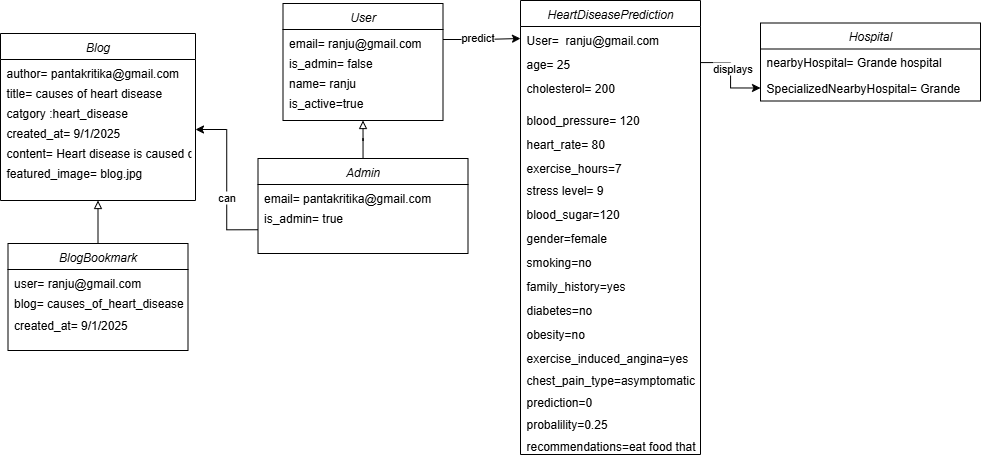

The diagram above was exported from draw.io. Its source (the exported page's mxGraphModel, read from the mxfile embedded in the PNG):
<mxGraphModel dx="1197" dy="671" grid="1" gridSize="10" guides="1" tooltips="1" connect="1" arrows="1" fold="1" page="1" pageScale="1" pageWidth="827" pageHeight="1169" math="0" shadow="0">
  <root>
    <mxCell id="0" />
    <mxCell id="1" parent="0" />
    <mxCell id="2" value="User" style="swimlane;fontStyle=2;align=center;verticalAlign=top;childLayout=stackLayout;horizontal=1;startSize=26;horizontalStack=0;resizeParent=1;resizeLast=0;collapsible=1;marginBottom=0;rounded=0;shadow=0;strokeWidth=1;" vertex="1" parent="1">
      <mxGeometry x="1672.5" y="1893" width="160" height="117" as="geometry">
        <mxRectangle x="230" y="140" width="160" height="26" as="alternateBounds" />
      </mxGeometry>
    </mxCell>
    <mxCell id="3" value="email= ranju@gmail.com" style="text;align=left;verticalAlign=top;spacingLeft=4;spacingRight=4;overflow=hidden;rotatable=0;points=[[0,0.5],[1,0.5]];portConstraint=eastwest;rounded=0;shadow=0;html=0;" vertex="1" parent="2">
      <mxGeometry y="26" width="160" height="20" as="geometry" />
    </mxCell>
    <mxCell id="4" value="is_admin= false" style="text;align=left;verticalAlign=top;spacingLeft=4;spacingRight=4;overflow=hidden;rotatable=0;points=[[0,0.5],[1,0.5]];portConstraint=eastwest;rounded=0;shadow=0;html=0;" vertex="1" parent="2">
      <mxGeometry y="46" width="160" height="20" as="geometry" />
    </mxCell>
    <mxCell id="5" value="name= ranju" style="text;align=left;verticalAlign=top;spacingLeft=4;spacingRight=4;overflow=hidden;rotatable=0;points=[[0,0.5],[1,0.5]];portConstraint=eastwest;rounded=0;shadow=0;html=0;" vertex="1" parent="2">
      <mxGeometry y="66" width="160" height="20" as="geometry" />
    </mxCell>
    <mxCell id="6" value="is_active=true" style="text;align=left;verticalAlign=top;spacingLeft=4;spacingRight=4;overflow=hidden;rotatable=0;points=[[0,0.5],[1,0.5]];portConstraint=eastwest;rounded=0;shadow=0;html=0;" vertex="1" parent="2">
      <mxGeometry y="86" width="160" height="20" as="geometry" />
    </mxCell>
    <mxCell id="7" style="edgeStyle=orthogonalEdgeStyle;rounded=0;orthogonalLoop=1;jettySize=auto;html=1;entryX=0.5;entryY=1;entryDx=0;entryDy=0;endArrow=block;endFill=0;" edge="1" source="8" target="35" parent="1">
      <mxGeometry relative="1" as="geometry" />
    </mxCell>
    <mxCell id="8" value="BlogBookmark" style="swimlane;fontStyle=2;align=center;verticalAlign=top;childLayout=stackLayout;horizontal=1;startSize=26;horizontalStack=0;resizeParent=1;resizeLast=0;collapsible=1;marginBottom=0;rounded=0;shadow=0;strokeWidth=1;" vertex="1" parent="1">
      <mxGeometry x="1397.5" y="2133" width="180" height="107" as="geometry">
        <mxRectangle x="230" y="140" width="160" height="26" as="alternateBounds" />
      </mxGeometry>
    </mxCell>
    <mxCell id="9" value="user= ranju@gmail.com" style="text;align=left;verticalAlign=top;spacingLeft=4;spacingRight=4;overflow=hidden;rotatable=0;points=[[0,0.5],[1,0.5]];portConstraint=eastwest;rounded=0;shadow=0;html=0;" vertex="1" parent="8">
      <mxGeometry y="26" width="180" height="20" as="geometry" />
    </mxCell>
    <mxCell id="10" value="blog= causes_of_heart_disease" style="text;align=left;verticalAlign=top;spacingLeft=4;spacingRight=4;overflow=hidden;rotatable=0;points=[[0,0.5],[1,0.5]];portConstraint=eastwest;rounded=0;shadow=0;html=0;" vertex="1" parent="8">
      <mxGeometry y="46" width="180" height="22" as="geometry" />
    </mxCell>
    <mxCell id="11" value="created_at= 9/1/2025" style="text;align=left;verticalAlign=top;spacingLeft=4;spacingRight=4;overflow=hidden;rotatable=0;points=[[0,0.5],[1,0.5]];portConstraint=eastwest;rounded=0;shadow=0;html=0;" vertex="1" parent="8">
      <mxGeometry y="68" width="180" height="22" as="geometry" />
    </mxCell>
    <mxCell id="12" value="HeartDiseasePrediction" style="swimlane;fontStyle=2;align=center;verticalAlign=top;childLayout=stackLayout;horizontal=1;startSize=26;horizontalStack=0;resizeParent=1;resizeLast=0;collapsible=1;marginBottom=0;rounded=0;shadow=0;strokeWidth=1;" vertex="1" parent="1">
      <mxGeometry x="1910" y="1890" width="180" height="454" as="geometry">
        <mxRectangle x="230" y="140" width="160" height="26" as="alternateBounds" />
      </mxGeometry>
    </mxCell>
    <mxCell id="13" value="User=  ranju@gmail.com" style="text;align=left;verticalAlign=top;spacingLeft=4;spacingRight=4;overflow=hidden;rotatable=0;points=[[0,0.5],[1,0.5]];portConstraint=eastwest;" vertex="1" parent="12">
      <mxGeometry y="26" width="180" height="24" as="geometry" />
    </mxCell>
    <mxCell id="14" value="age= 25" style="text;align=left;verticalAlign=top;spacingLeft=4;spacingRight=4;overflow=hidden;rotatable=0;points=[[0,0.5],[1,0.5]];portConstraint=eastwest;" vertex="1" parent="12">
      <mxGeometry y="50" width="180" height="24" as="geometry" />
    </mxCell>
    <mxCell id="15" value="cholesterol= 200" style="text;align=left;verticalAlign=top;spacingLeft=4;spacingRight=4;overflow=hidden;rotatable=0;points=[[0,0.5],[1,0.5]];portConstraint=eastwest;rounded=0;shadow=0;html=0;" vertex="1" parent="12">
      <mxGeometry y="74" width="180" height="32" as="geometry" />
    </mxCell>
    <mxCell id="16" value="blood_pressure= 120" style="text;align=left;verticalAlign=top;spacingLeft=4;spacingRight=4;overflow=hidden;rotatable=0;points=[[0,0.5],[1,0.5]];portConstraint=eastwest;" vertex="1" parent="12">
      <mxGeometry y="106" width="180" height="24" as="geometry" />
    </mxCell>
    <mxCell id="17" value="heart_rate= 80" style="text;align=left;verticalAlign=top;spacingLeft=4;spacingRight=4;overflow=hidden;rotatable=0;points=[[0,0.5],[1,0.5]];portConstraint=eastwest;" vertex="1" parent="12">
      <mxGeometry y="130" width="180" height="24" as="geometry" />
    </mxCell>
    <mxCell id="18" value="exercise_hours=7" style="text;align=left;verticalAlign=top;spacingLeft=4;spacingRight=4;overflow=hidden;rotatable=0;points=[[0,0.5],[1,0.5]];portConstraint=eastwest;rounded=0;shadow=0;html=0;" vertex="1" parent="12">
      <mxGeometry y="154" width="180" height="22" as="geometry" />
    </mxCell>
    <mxCell id="19" value="stress level= 9" style="text;align=left;verticalAlign=top;spacingLeft=4;spacingRight=4;overflow=hidden;rotatable=0;points=[[0,0.5],[1,0.5]];portConstraint=eastwest;" vertex="1" parent="12">
      <mxGeometry y="176" width="180" height="24" as="geometry" />
    </mxCell>
    <mxCell id="20" value="blood_sugar=120" style="text;align=left;verticalAlign=top;spacingLeft=4;spacingRight=4;overflow=hidden;rotatable=0;points=[[0,0.5],[1,0.5]];portConstraint=eastwest;" vertex="1" parent="12">
      <mxGeometry y="200" width="180" height="24" as="geometry" />
    </mxCell>
    <mxCell id="21" value="gender=female" style="text;align=left;verticalAlign=top;spacingLeft=4;spacingRight=4;overflow=hidden;rotatable=0;points=[[0,0.5],[1,0.5]];portConstraint=eastwest;" vertex="1" parent="12">
      <mxGeometry y="224" width="180" height="24" as="geometry" />
    </mxCell>
    <mxCell id="22" value="smoking=no" style="text;align=left;verticalAlign=top;spacingLeft=4;spacingRight=4;overflow=hidden;rotatable=0;points=[[0,0.5],[1,0.5]];portConstraint=eastwest;" vertex="1" parent="12">
      <mxGeometry y="248" width="180" height="24" as="geometry" />
    </mxCell>
    <mxCell id="23" value="family_history=yes" style="text;align=left;verticalAlign=top;spacingLeft=4;spacingRight=4;overflow=hidden;rotatable=0;points=[[0,0.5],[1,0.5]];portConstraint=eastwest;" vertex="1" parent="12">
      <mxGeometry y="272" width="180" height="24" as="geometry" />
    </mxCell>
    <mxCell id="24" value="diabetes=no" style="text;align=left;verticalAlign=top;spacingLeft=4;spacingRight=4;overflow=hidden;rotatable=0;points=[[0,0.5],[1,0.5]];portConstraint=eastwest;" vertex="1" parent="12">
      <mxGeometry y="296" width="180" height="24" as="geometry" />
    </mxCell>
    <mxCell id="25" value="obesity=no" style="text;align=left;verticalAlign=top;spacingLeft=4;spacingRight=4;overflow=hidden;rotatable=0;points=[[0,0.5],[1,0.5]];portConstraint=eastwest;" vertex="1" parent="12">
      <mxGeometry y="320" width="180" height="24" as="geometry" />
    </mxCell>
    <mxCell id="26" value="exercise_induced_angina=yes" style="text;align=left;verticalAlign=top;spacingLeft=4;spacingRight=4;overflow=hidden;rotatable=0;points=[[0,0.5],[1,0.5]];portConstraint=eastwest;rounded=0;shadow=0;html=0;" vertex="1" parent="12">
      <mxGeometry y="344" width="180" height="22" as="geometry" />
    </mxCell>
    <mxCell id="27" value="chest_pain_type=asymptomatic" style="text;align=left;verticalAlign=top;spacingLeft=4;spacingRight=4;overflow=hidden;rotatable=0;points=[[0,0.5],[1,0.5]];portConstraint=eastwest;rounded=0;shadow=0;html=0;" vertex="1" parent="12">
      <mxGeometry y="366" width="180" height="22" as="geometry" />
    </mxCell>
    <mxCell id="28" value="prediction=0" style="text;align=left;verticalAlign=top;spacingLeft=4;spacingRight=4;overflow=hidden;rotatable=0;points=[[0,0.5],[1,0.5]];portConstraint=eastwest;rounded=0;shadow=0;html=0;" vertex="1" parent="12">
      <mxGeometry y="388" width="180" height="22" as="geometry" />
    </mxCell>
    <mxCell id="29" value="probalility=0.25" style="text;align=left;verticalAlign=top;spacingLeft=4;spacingRight=4;overflow=hidden;rotatable=0;points=[[0,0.5],[1,0.5]];portConstraint=eastwest;rounded=0;shadow=0;html=0;" vertex="1" parent="12">
      <mxGeometry y="410" width="180" height="22" as="geometry" />
    </mxCell>
    <mxCell id="30" value="recommendations=eat food that have" style="text;align=left;verticalAlign=top;spacingLeft=4;spacingRight=4;overflow=hidden;rotatable=0;points=[[0,0.5],[1,0.5]];portConstraint=eastwest;rounded=0;shadow=0;html=0;" vertex="1" parent="12">
      <mxGeometry y="432" width="180" height="22" as="geometry" />
    </mxCell>
    <mxCell id="31" style="edgeStyle=orthogonalEdgeStyle;rounded=0;orthogonalLoop=1;jettySize=auto;html=1;entryX=0.5;entryY=1;entryDx=0;entryDy=0;endArrow=block;endFill=0;" edge="1" source="32" target="2" parent="1">
      <mxGeometry relative="1" as="geometry" />
    </mxCell>
    <mxCell id="32" value="Admin" style="swimlane;fontStyle=2;align=center;verticalAlign=top;childLayout=stackLayout;horizontal=1;startSize=26;horizontalStack=0;resizeParent=1;resizeLast=0;collapsible=1;marginBottom=0;rounded=0;shadow=0;strokeWidth=1;" vertex="1" parent="1">
      <mxGeometry x="1647.5" y="2048" width="210" height="95" as="geometry">
        <mxRectangle x="230" y="140" width="160" height="26" as="alternateBounds" />
      </mxGeometry>
    </mxCell>
    <mxCell id="33" value="email= pantakritika@gmail.com" style="text;align=left;verticalAlign=top;spacingLeft=4;spacingRight=4;overflow=hidden;rotatable=0;points=[[0,0.5],[1,0.5]];portConstraint=eastwest;rounded=0;shadow=0;html=0;" vertex="1" parent="32">
      <mxGeometry y="26" width="210" height="20" as="geometry" />
    </mxCell>
    <mxCell id="34" value="is_admin= true" style="text;align=left;verticalAlign=top;spacingLeft=4;spacingRight=4;overflow=hidden;rotatable=0;points=[[0,0.5],[1,0.5]];portConstraint=eastwest;rounded=0;shadow=0;html=0;" vertex="1" parent="32">
      <mxGeometry y="46" width="210" height="20" as="geometry" />
    </mxCell>
    <mxCell id="35" value="Blog" style="swimlane;fontStyle=2;align=center;verticalAlign=top;childLayout=stackLayout;horizontal=1;startSize=26;horizontalStack=0;resizeParent=1;resizeLast=0;collapsible=1;marginBottom=0;rounded=0;shadow=0;strokeWidth=1;" vertex="1" parent="1">
      <mxGeometry x="1390" y="1923" width="195" height="167" as="geometry">
        <mxRectangle x="230" y="140" width="160" height="26" as="alternateBounds" />
      </mxGeometry>
    </mxCell>
    <mxCell id="36" value="author= pantakritika@gmail.com" style="text;align=left;verticalAlign=top;spacingLeft=4;spacingRight=4;overflow=hidden;rotatable=0;points=[[0,0.5],[1,0.5]];portConstraint=eastwest;rounded=0;shadow=0;html=0;" vertex="1" parent="35">
      <mxGeometry y="26" width="195" height="20" as="geometry" />
    </mxCell>
    <mxCell id="37" value="title= causes of heart disease" style="text;align=left;verticalAlign=top;spacingLeft=4;spacingRight=4;overflow=hidden;rotatable=0;points=[[0,0.5],[1,0.5]];portConstraint=eastwest;rounded=0;shadow=0;html=0;" vertex="1" parent="35">
      <mxGeometry y="46" width="195" height="20" as="geometry" />
    </mxCell>
    <mxCell id="38" value="catgory :heart_disease" style="text;align=left;verticalAlign=top;spacingLeft=4;spacingRight=4;overflow=hidden;rotatable=0;points=[[0,0.5],[1,0.5]];portConstraint=eastwest;rounded=0;shadow=0;html=0;" vertex="1" parent="35">
      <mxGeometry y="66" width="195" height="20" as="geometry" />
    </mxCell>
    <mxCell id="39" value="created_at= 9/1/2025" style="text;align=left;verticalAlign=top;spacingLeft=4;spacingRight=4;overflow=hidden;rotatable=0;points=[[0,0.5],[1,0.5]];portConstraint=eastwest;rounded=0;shadow=0;html=0;" vertex="1" parent="35">
      <mxGeometry y="86" width="195" height="20" as="geometry" />
    </mxCell>
    <mxCell id="40" value="content= Heart disease is caused due to .." style="text;align=left;verticalAlign=top;spacingLeft=4;spacingRight=4;overflow=hidden;rotatable=0;points=[[0,0.5],[1,0.5]];portConstraint=eastwest;rounded=0;shadow=0;html=0;" vertex="1" parent="35">
      <mxGeometry y="106" width="195" height="20" as="geometry" />
    </mxCell>
    <mxCell id="41" value="featured_image= blog.jpg" style="text;align=left;verticalAlign=top;spacingLeft=4;spacingRight=4;overflow=hidden;rotatable=0;points=[[0,0.5],[1,0.5]];portConstraint=eastwest;rounded=0;shadow=0;html=0;" vertex="1" parent="35">
      <mxGeometry y="126" width="195" height="20" as="geometry" />
    </mxCell>
    <mxCell id="42" style="edgeStyle=orthogonalEdgeStyle;rounded=0;orthogonalLoop=1;jettySize=auto;html=1;entryX=1;entryY=0.5;entryDx=0;entryDy=0;exitX=0;exitY=0.75;exitDx=0;exitDy=0;" edge="1" source="32" target="39" parent="1">
      <mxGeometry relative="1" as="geometry">
        <mxPoint x="1672.5" y="2107.0476190476193" as="sourcePoint" />
      </mxGeometry>
    </mxCell>
    <mxCell id="43" value="can" style="edgeLabel;html=1;align=center;verticalAlign=middle;resizable=0;points=[];" vertex="1" connectable="0" parent="42">
      <mxGeometry x="-0.2029" y="1" relative="1" as="geometry">
        <mxPoint as="offset" />
      </mxGeometry>
    </mxCell>
    <mxCell id="44" style="edgeStyle=orthogonalEdgeStyle;rounded=0;orthogonalLoop=1;jettySize=auto;html=1;entryX=0;entryY=0.5;entryDx=0;entryDy=0;" edge="1" source="3" target="13" parent="1">
      <mxGeometry relative="1" as="geometry" />
    </mxCell>
    <mxCell id="45" value="predict" style="edgeLabel;html=1;align=center;verticalAlign=middle;resizable=0;points=[];" vertex="1" connectable="0" parent="44">
      <mxGeometry x="-0.1534" y="3" relative="1" as="geometry">
        <mxPoint as="offset" />
      </mxGeometry>
    </mxCell>
    <mxCell id="46" value="Hospital" style="swimlane;fontStyle=2;align=center;verticalAlign=top;childLayout=stackLayout;horizontal=1;startSize=26;horizontalStack=0;resizeParent=1;resizeLast=0;collapsible=1;marginBottom=0;rounded=0;shadow=0;strokeWidth=1;" vertex="1" parent="1">
      <mxGeometry x="2150" y="1912.5" width="220" height="78" as="geometry">
        <mxRectangle x="230" y="140" width="160" height="26" as="alternateBounds" />
      </mxGeometry>
    </mxCell>
    <mxCell id="47" value="nearbyHospital= Grande hospital" style="text;align=left;verticalAlign=top;spacingLeft=4;spacingRight=4;overflow=hidden;rotatable=0;points=[[0,0.5],[1,0.5]];portConstraint=eastwest;" vertex="1" parent="46">
      <mxGeometry y="26" width="220" height="26" as="geometry" />
    </mxCell>
    <mxCell id="48" value="SpecializedNearbyHospital= Grande" style="text;align=left;verticalAlign=top;spacingLeft=4;spacingRight=4;overflow=hidden;rotatable=0;points=[[0,0.5],[1,0.5]];portConstraint=eastwest;" vertex="1" parent="46">
      <mxGeometry y="52" width="220" height="26" as="geometry" />
    </mxCell>
    <mxCell id="49" style="edgeStyle=orthogonalEdgeStyle;rounded=0;orthogonalLoop=1;jettySize=auto;html=1;entryX=0;entryY=0.5;entryDx=0;entryDy=0;" edge="1" source="14" target="48" parent="1">
      <mxGeometry relative="1" as="geometry" />
    </mxCell>
    <mxCell id="50" value="displays" style="edgeLabel;html=1;align=center;verticalAlign=middle;resizable=0;points=[];" vertex="1" connectable="0" parent="49">
      <mxGeometry x="-0.1791" y="1" relative="1" as="geometry">
        <mxPoint as="offset" />
      </mxGeometry>
    </mxCell>
  </root>
</mxGraphModel>